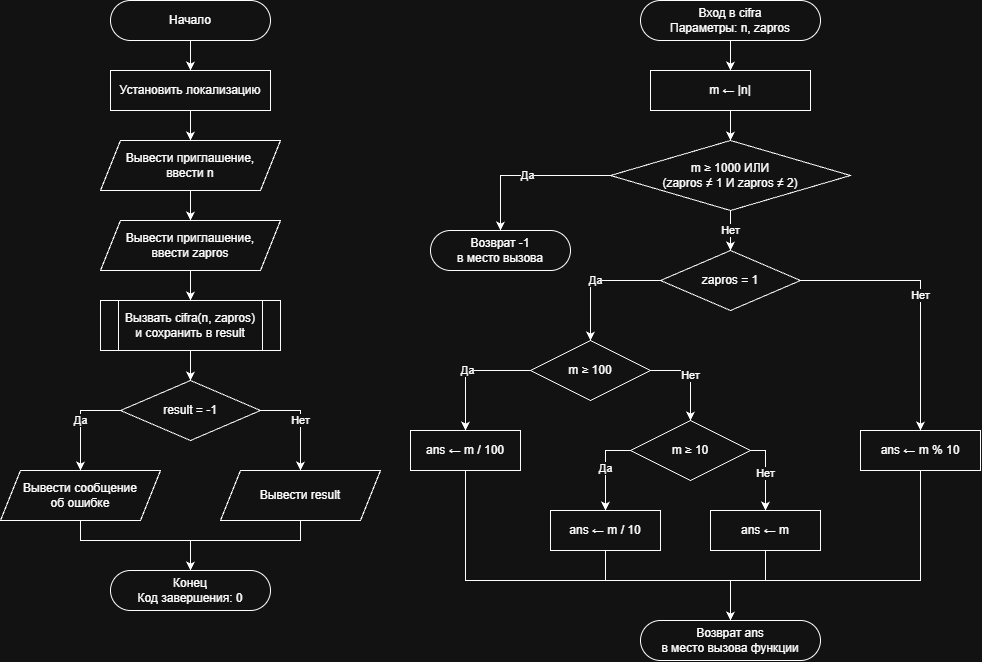

The diagram above was exported from draw.io. Its source (the exported page's mxGraphModel, read from the mxfile embedded in the PNG):
<mxGraphModel dx="986" dy="1174" grid="1" gridSize="10" guides="1" tooltips="1" connect="1" arrows="1" fold="1" page="1" pageScale="1" pageWidth="827" pageHeight="1169" math="0" shadow="0">
  <root>
    <mxCell id="0" />
    <mxCell id="1" parent="0" />
    <mxCell id="EO--BZ_yn89jeo2xwyF6-1" parent="1" style="rounded=1;whiteSpace=wrap;html=1;arcSize=50;" value="Начало" vertex="1">
      <mxGeometry height="40" width="160" x="140" y="30" as="geometry" />
    </mxCell>
    <mxCell id="EO--BZ_yn89jeo2xwyF6-2" parent="1" style="rounded=0;whiteSpace=wrap;html=1;" value="Установить локализацию" vertex="1">
      <mxGeometry height="40" width="160" x="140" y="100" as="geometry" />
    </mxCell>
    <mxCell id="EO--BZ_yn89jeo2xwyF6-3" parent="1" style="shape=parallelogram;perimeter=parallelogramPerimeter;whiteSpace=wrap;html=1;fixedSize=1;" value="Вывести приглашение,&lt;br&gt;ввести n" vertex="1">
      <mxGeometry height="50" width="180" x="130" y="170" as="geometry" />
    </mxCell>
    <mxCell id="EO--BZ_yn89jeo2xwyF6-4" parent="1" style="shape=parallelogram;perimeter=parallelogramPerimeter;whiteSpace=wrap;html=1;fixedSize=1;" value="Вывести приглашение,&lt;br&gt;ввести zapros" vertex="1">
      <mxGeometry height="50" width="180" x="130" y="250" as="geometry" />
    </mxCell>
    <mxCell id="EO--BZ_yn89jeo2xwyF6-5" parent="1" style="shape=process;whiteSpace=wrap;html=1;backgroundOutline=1;" value="Вызвать cifra(n, zapros)&lt;br&gt;и сохранить в result" vertex="1">
      <mxGeometry height="50" width="180" x="130" y="330" as="geometry" />
    </mxCell>
    <mxCell id="EO--BZ_yn89jeo2xwyF6-6" parent="1" style="rhombus;whiteSpace=wrap;html=1;" value="result = -1" vertex="1">
      <mxGeometry height="60" width="140" x="150" y="410" as="geometry" />
    </mxCell>
    <mxCell id="EO--BZ_yn89jeo2xwyF6-7" parent="1" style="shape=parallelogram;perimeter=parallelogramPerimeter;whiteSpace=wrap;html=1;fixedSize=1;" value="Вывести сообщение&lt;br&gt;об ошибке" vertex="1">
      <mxGeometry height="50" width="160" x="30" y="500" as="geometry" />
    </mxCell>
    <mxCell id="EO--BZ_yn89jeo2xwyF6-8" parent="1" style="shape=parallelogram;perimeter=parallelogramPerimeter;whiteSpace=wrap;html=1;fixedSize=1;" value="Вывести result" vertex="1">
      <mxGeometry height="50" width="160" x="250" y="500" as="geometry" />
    </mxCell>
    <mxCell id="EO--BZ_yn89jeo2xwyF6-9" parent="1" style="rounded=1;whiteSpace=wrap;html=1;arcSize=50;" value="Конец&lt;br&gt;Код завершения: 0" vertex="1">
      <mxGeometry height="40" width="160" x="140" y="600" as="geometry" />
    </mxCell>
    <mxCell id="EO--BZ_yn89jeo2xwyF6-10" edge="1" parent="1" source="EO--BZ_yn89jeo2xwyF6-1" style="edgeStyle=orthogonalEdgeStyle;rounded=0;html=1;" target="EO--BZ_yn89jeo2xwyF6-2">
      <mxGeometry relative="1" as="geometry" />
    </mxCell>
    <mxCell id="EO--BZ_yn89jeo2xwyF6-11" edge="1" parent="1" source="EO--BZ_yn89jeo2xwyF6-2" style="edgeStyle=orthogonalEdgeStyle;rounded=0;html=1;" target="EO--BZ_yn89jeo2xwyF6-3">
      <mxGeometry relative="1" as="geometry" />
    </mxCell>
    <mxCell id="EO--BZ_yn89jeo2xwyF6-12" edge="1" parent="1" source="EO--BZ_yn89jeo2xwyF6-3" style="edgeStyle=orthogonalEdgeStyle;rounded=0;html=1;" target="EO--BZ_yn89jeo2xwyF6-4">
      <mxGeometry relative="1" as="geometry" />
    </mxCell>
    <mxCell id="EO--BZ_yn89jeo2xwyF6-13" edge="1" parent="1" source="EO--BZ_yn89jeo2xwyF6-4" style="edgeStyle=orthogonalEdgeStyle;rounded=0;html=1;" target="EO--BZ_yn89jeo2xwyF6-5">
      <mxGeometry relative="1" as="geometry" />
    </mxCell>
    <mxCell id="EO--BZ_yn89jeo2xwyF6-14" edge="1" parent="1" source="EO--BZ_yn89jeo2xwyF6-5" style="edgeStyle=orthogonalEdgeStyle;rounded=0;html=1;" target="EO--BZ_yn89jeo2xwyF6-6">
      <mxGeometry relative="1" as="geometry" />
    </mxCell>
    <mxCell id="EO--BZ_yn89jeo2xwyF6-15" edge="1" parent="1" source="EO--BZ_yn89jeo2xwyF6-6" style="edgeStyle=orthogonalEdgeStyle;rounded=0;html=1;exitX=0;exitY=0.5;entryX=0.5;entryY=0;" target="EO--BZ_yn89jeo2xwyF6-7" value="Да">
      <mxGeometry relative="1" as="geometry" />
    </mxCell>
    <mxCell id="EO--BZ_yn89jeo2xwyF6-16" edge="1" parent="1" source="EO--BZ_yn89jeo2xwyF6-6" style="edgeStyle=orthogonalEdgeStyle;rounded=0;html=1;exitX=1;exitY=0.5;entryX=0.5;entryY=0;" target="EO--BZ_yn89jeo2xwyF6-8" value="Нет">
      <mxGeometry relative="1" as="geometry" />
    </mxCell>
    <mxCell id="EO--BZ_yn89jeo2xwyF6-17" edge="1" parent="1" source="EO--BZ_yn89jeo2xwyF6-7" style="edgeStyle=orthogonalEdgeStyle;rounded=0;html=1;exitX=0.5;exitY=1;entryX=0.5;entryY=0;" target="EO--BZ_yn89jeo2xwyF6-9">
      <mxGeometry relative="1" as="geometry">
        <Array as="points">
          <mxPoint x="110" y="570" />
          <mxPoint x="220" y="570" />
        </Array>
      </mxGeometry>
    </mxCell>
    <mxCell id="EO--BZ_yn89jeo2xwyF6-18" edge="1" parent="1" source="EO--BZ_yn89jeo2xwyF6-8" style="edgeStyle=orthogonalEdgeStyle;rounded=0;html=1;exitX=0.5;exitY=1;entryX=0.5;entryY=0;" target="EO--BZ_yn89jeo2xwyF6-9">
      <mxGeometry relative="1" as="geometry">
        <Array as="points">
          <mxPoint x="330" y="570" />
          <mxPoint x="220" y="570" />
        </Array>
      </mxGeometry>
    </mxCell>
    <mxCell id="EO--BZ_yn89jeo2xwyF6-19" parent="1" style="rounded=1;whiteSpace=wrap;html=1;arcSize=50;" value="Вход в cifra&lt;br&gt;Параметры: n, zapros" vertex="1">
      <mxGeometry height="40" width="180" x="670" y="30" as="geometry" />
    </mxCell>
    <mxCell id="EO--BZ_yn89jeo2xwyF6-20" parent="1" style="rounded=0;whiteSpace=wrap;html=1;" value="m ← |n|" vertex="1">
      <mxGeometry height="40" width="160" x="680" y="100" as="geometry" />
    </mxCell>
    <mxCell id="EO--BZ_yn89jeo2xwyF6-21" parent="1" style="rhombus;whiteSpace=wrap;html=1;" value="m ≥ 1000 ИЛИ&lt;br&gt;(zapros ≠ 1 И zapros ≠ 2)" vertex="1">
      <mxGeometry height="70" width="240" x="640" y="170" as="geometry" />
    </mxCell>
    <mxCell id="EO--BZ_yn89jeo2xwyF6-22" parent="1" style="rounded=1;whiteSpace=wrap;html=1;arcSize=50;" value="Возврат -1&lt;br&gt;в место вызова" vertex="1">
      <mxGeometry height="40" width="140" x="460" y="260" as="geometry" />
    </mxCell>
    <mxCell id="EO--BZ_yn89jeo2xwyF6-23" parent="1" style="rhombus;whiteSpace=wrap;html=1;" value="zapros = 1" vertex="1">
      <mxGeometry height="60" width="140" x="690" y="280" as="geometry" />
    </mxCell>
    <mxCell id="EO--BZ_yn89jeo2xwyF6-24" parent="1" style="rhombus;whiteSpace=wrap;html=1;" value="m ≥ 100" vertex="1">
      <mxGeometry height="60" width="120" x="560" y="370" as="geometry" />
    </mxCell>
    <mxCell id="EO--BZ_yn89jeo2xwyF6-25" parent="1" style="rounded=0;whiteSpace=wrap;html=1;" value="ans ← m / 100" vertex="1">
      <mxGeometry height="40" width="110" x="440" y="460" as="geometry" />
    </mxCell>
    <mxCell id="EO--BZ_yn89jeo2xwyF6-26" parent="1" style="rhombus;whiteSpace=wrap;html=1;" value="m ≥ 10" vertex="1">
      <mxGeometry height="60" width="120" x="660" y="450" as="geometry" />
    </mxCell>
    <mxCell id="EO--BZ_yn89jeo2xwyF6-27" parent="1" style="rounded=0;whiteSpace=wrap;html=1;" value="ans ← m / 10" vertex="1">
      <mxGeometry height="40" width="110" x="580" y="540" as="geometry" />
    </mxCell>
    <mxCell id="EO--BZ_yn89jeo2xwyF6-28" parent="1" style="rounded=0;whiteSpace=wrap;html=1;" value="ans ← m" vertex="1">
      <mxGeometry height="40" width="110" x="740" y="540" as="geometry" />
    </mxCell>
    <mxCell id="EO--BZ_yn89jeo2xwyF6-29" parent="1" style="rounded=0;whiteSpace=wrap;html=1;" value="ans ← m % 10" vertex="1">
      <mxGeometry height="40" width="120" x="890" y="460" as="geometry" />
    </mxCell>
    <mxCell id="EO--BZ_yn89jeo2xwyF6-30" parent="1" style="rounded=1;whiteSpace=wrap;html=1;arcSize=50;" value="Возврат ans&lt;br&gt;в место вызова функции" vertex="1">
      <mxGeometry height="40" width="180" x="670" y="650" as="geometry" />
    </mxCell>
    <mxCell id="EO--BZ_yn89jeo2xwyF6-31" edge="1" parent="1" source="EO--BZ_yn89jeo2xwyF6-19" style="edgeStyle=orthogonalEdgeStyle;rounded=0;html=1;" target="EO--BZ_yn89jeo2xwyF6-20">
      <mxGeometry relative="1" as="geometry" />
    </mxCell>
    <mxCell id="EO--BZ_yn89jeo2xwyF6-32" edge="1" parent="1" source="EO--BZ_yn89jeo2xwyF6-20" style="edgeStyle=orthogonalEdgeStyle;rounded=0;html=1;" target="EO--BZ_yn89jeo2xwyF6-21">
      <mxGeometry relative="1" as="geometry" />
    </mxCell>
    <mxCell id="EO--BZ_yn89jeo2xwyF6-33" edge="1" parent="1" source="EO--BZ_yn89jeo2xwyF6-21" style="edgeStyle=orthogonalEdgeStyle;rounded=0;html=1;exitX=0;exitY=0.5;entryX=0.5;entryY=0;" target="EO--BZ_yn89jeo2xwyF6-22" value="Да">
      <mxGeometry relative="1" as="geometry" />
    </mxCell>
    <mxCell id="EO--BZ_yn89jeo2xwyF6-34" edge="1" parent="1" source="EO--BZ_yn89jeo2xwyF6-21" style="edgeStyle=orthogonalEdgeStyle;rounded=0;html=1;exitX=0.5;exitY=1;entryX=0.5;entryY=0;" target="EO--BZ_yn89jeo2xwyF6-23" value="Нет">
      <mxGeometry relative="1" as="geometry" />
    </mxCell>
    <mxCell id="EO--BZ_yn89jeo2xwyF6-35" edge="1" parent="1" source="EO--BZ_yn89jeo2xwyF6-23" style="edgeStyle=orthogonalEdgeStyle;rounded=0;html=1;exitX=0;exitY=0.5;entryX=0.5;entryY=0;" target="EO--BZ_yn89jeo2xwyF6-24" value="Да">
      <mxGeometry relative="1" as="geometry" />
    </mxCell>
    <mxCell id="EO--BZ_yn89jeo2xwyF6-36" edge="1" parent="1" source="EO--BZ_yn89jeo2xwyF6-23" style="edgeStyle=orthogonalEdgeStyle;rounded=0;html=1;exitX=1;exitY=0.5;entryX=0.5;entryY=0;" target="EO--BZ_yn89jeo2xwyF6-29" value="Нет">
      <mxGeometry relative="1" as="geometry" />
    </mxCell>
    <mxCell id="EO--BZ_yn89jeo2xwyF6-37" edge="1" parent="1" source="EO--BZ_yn89jeo2xwyF6-24" style="edgeStyle=orthogonalEdgeStyle;rounded=0;html=1;exitX=0;exitY=0.5;entryX=0.5;entryY=0;" target="EO--BZ_yn89jeo2xwyF6-25" value="Да">
      <mxGeometry relative="1" as="geometry" />
    </mxCell>
    <mxCell id="EO--BZ_yn89jeo2xwyF6-38" edge="1" parent="1" source="EO--BZ_yn89jeo2xwyF6-24" style="edgeStyle=orthogonalEdgeStyle;rounded=0;html=1;exitX=1;exitY=0.5;entryX=0.5;entryY=0;" target="EO--BZ_yn89jeo2xwyF6-26" value="Нет">
      <mxGeometry relative="1" as="geometry" />
    </mxCell>
    <mxCell id="EO--BZ_yn89jeo2xwyF6-39" edge="1" parent="1" source="EO--BZ_yn89jeo2xwyF6-26" style="edgeStyle=orthogonalEdgeStyle;rounded=0;html=1;exitX=0;exitY=0.5;entryX=0.5;entryY=0;" target="EO--BZ_yn89jeo2xwyF6-27" value="Да">
      <mxGeometry relative="1" as="geometry" />
    </mxCell>
    <mxCell id="EO--BZ_yn89jeo2xwyF6-40" edge="1" parent="1" source="EO--BZ_yn89jeo2xwyF6-26" style="edgeStyle=orthogonalEdgeStyle;rounded=0;html=1;exitX=1;exitY=0.5;entryX=0.5;entryY=0;" target="EO--BZ_yn89jeo2xwyF6-28" value="Нет">
      <mxGeometry relative="1" as="geometry" />
    </mxCell>
    <mxCell id="EO--BZ_yn89jeo2xwyF6-41" edge="1" parent="1" source="EO--BZ_yn89jeo2xwyF6-25" style="edgeStyle=orthogonalEdgeStyle;rounded=0;html=1;exitX=0.5;exitY=1;entryX=0.5;entryY=0;" target="EO--BZ_yn89jeo2xwyF6-30">
      <mxGeometry relative="1" as="geometry">
        <Array as="points">
          <mxPoint x="495" y="610" />
          <mxPoint x="760" y="610" />
        </Array>
      </mxGeometry>
    </mxCell>
    <mxCell id="EO--BZ_yn89jeo2xwyF6-42" edge="1" parent="1" source="EO--BZ_yn89jeo2xwyF6-27" style="edgeStyle=orthogonalEdgeStyle;rounded=0;html=1;exitX=0.5;exitY=1;entryX=0.5;entryY=0;" target="EO--BZ_yn89jeo2xwyF6-30">
      <mxGeometry relative="1" as="geometry">
        <Array as="points">
          <mxPoint x="635" y="610" />
          <mxPoint x="760" y="610" />
        </Array>
      </mxGeometry>
    </mxCell>
    <mxCell id="EO--BZ_yn89jeo2xwyF6-43" edge="1" parent="1" source="EO--BZ_yn89jeo2xwyF6-28" style="edgeStyle=orthogonalEdgeStyle;rounded=0;html=1;exitX=0.5;exitY=1;entryX=0.5;entryY=0;" target="EO--BZ_yn89jeo2xwyF6-30">
      <mxGeometry relative="1" as="geometry">
        <Array as="points">
          <mxPoint x="795" y="610" />
          <mxPoint x="760" y="610" />
        </Array>
      </mxGeometry>
    </mxCell>
    <mxCell id="EO--BZ_yn89jeo2xwyF6-44" edge="1" parent="1" source="EO--BZ_yn89jeo2xwyF6-29" style="edgeStyle=orthogonalEdgeStyle;rounded=0;html=1;exitX=0.5;exitY=1;entryX=0.5;entryY=0;" target="EO--BZ_yn89jeo2xwyF6-30">
      <mxGeometry relative="1" as="geometry">
        <Array as="points">
          <mxPoint x="950" y="610" />
          <mxPoint x="760" y="610" />
        </Array>
      </mxGeometry>
    </mxCell>
  </root>
</mxGraphModel>